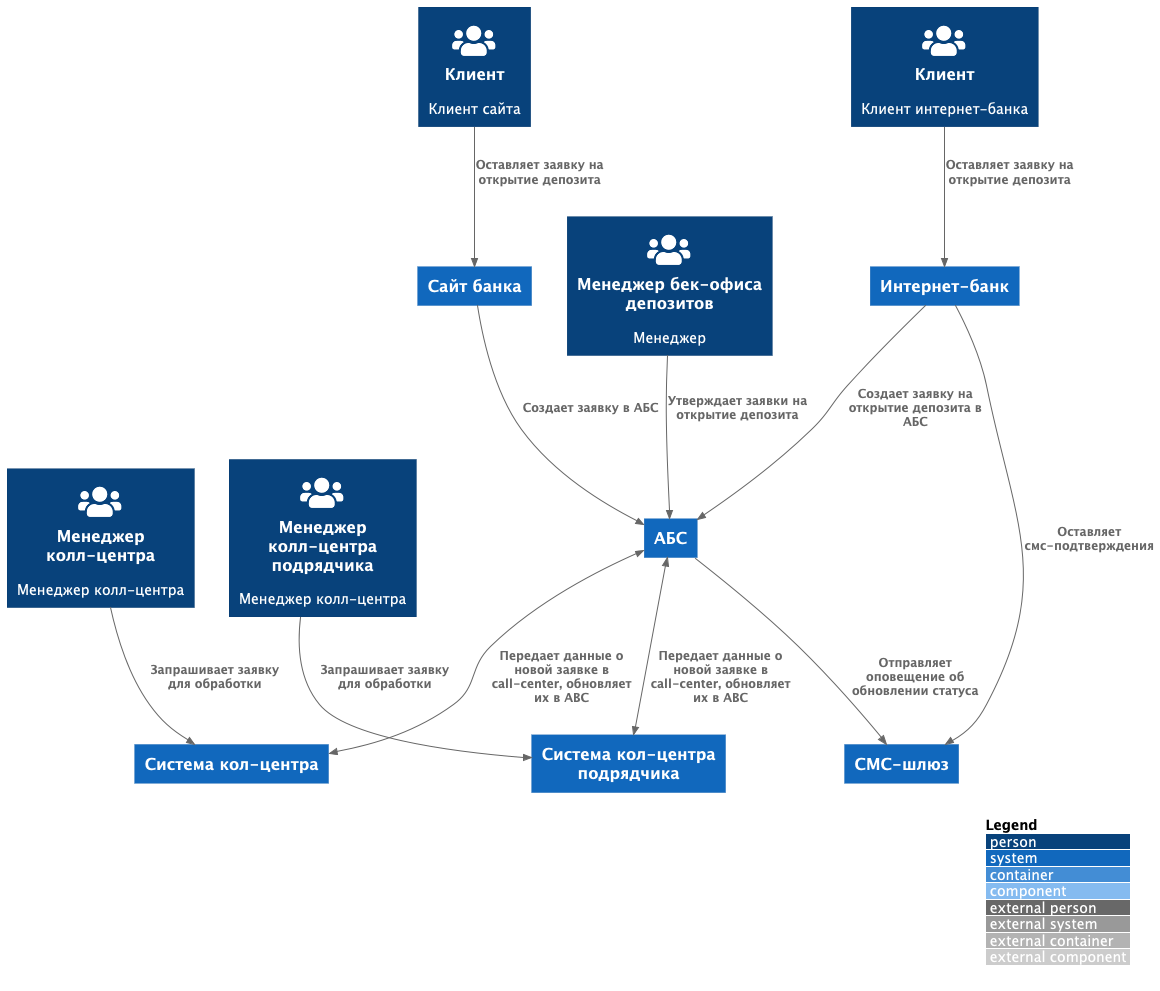

The diagram above was rendered by PlantUML. Its source (embedded in the PNG):
@startuml
!include utils/C4_Context.puml
!include utils/C4_Container.puml
!include utils/C4_Component.puml

!define DEVICONS https://raw.githubusercontent.com/tupadr3/plantuml-icon-font-sprites/master/devicons
!define FONTAWESOME https://raw.githubusercontent.com/tupadr3/plantuml-icon-font-sprites/master/font-awesome-5
!include DEVICONS/angular.puml
!include DEVICONS/java.puml
!include DEVICONS/msql_server.puml
!include FONTAWESOME/users.puml

LAYOUT_WITH_LEGEND()

Person(clientWebSite, "Клиент", "Клиент сайта", $sprite="users")
Person(clientInternetBank, "Клиент", "Клиент интернет-банка", $sprite="users")

Person(callCenterManager, "Менеджер колл-центра", "Менеджер колл-центра", $sprite="users")
Person(externalCallCenterManager, "Менеджер колл-центра подрядчика", "Менеджер колл-центра", $sprite="users")
Person(depositManagerBackOffice, "Менеджер бек-офиса депозитов", "Менеджер", $sprite="users")

System(website, "Сайт банка")
System(internetBank, "Интернет-банк")
System(callCenter, "Система кол-центра")
System(externalCallCenter, "Система кол-центра подрядчика")
System(abc, "АБС")

System(smsGateway, "СМС-шлюз")


Rel(clientWebSite, website, "Оставляет заявку на открытие депозита")
Rel(website, abc, "Создает заявку в АБС")

BiRel(abc, callCenter, "Передает данные о новой заявке в call-center, обновляет их в ABC")
BiRel(abc, externalCallCenter, "Передает данные о новой заявке в call-center, обновляет их в ABC")

Rel(callCenterManager, callCenter, "Запрашивает заявку для обработки")
Rel(externalCallCenterManager, externalCallCenter, "Запрашивает заявку для обработки")

Rel(clientInternetBank, internetBank, "Оставляет заявку на открытие депозита")
Rel(internetBank, smsGateway, "Оставляет смс-подтверждения")
Rel(internetBank, abc, "Создает заявку на открытие депозита в АБС")

Rel(depositManagerBackOffice, abc, "Утверждает заявки на открытие депозита")

Rel(abc, smsGateway, "Отправляет оповещение об обновлении статуса")

@enduml